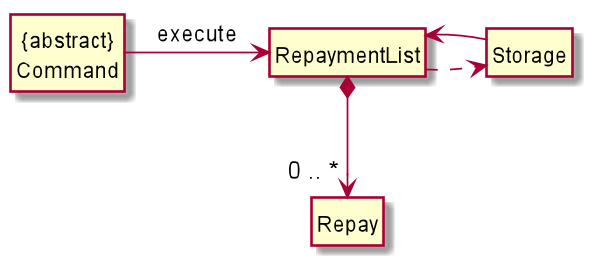

The diagram above was rendered by PlantUML. Its source (embedded in the PNG):
@startuml

hide circle
hide members
skinparam classAttributeIconSize 0

class "{abstract}\nCommand"
class RepaymentList
class Repay

RepaymentList *--> "0 .. *" Repay
"{abstract}\nCommand" -right-> RepaymentList : execute
RepaymentList ..> Storage
Storage -> RepaymentList

@enduml